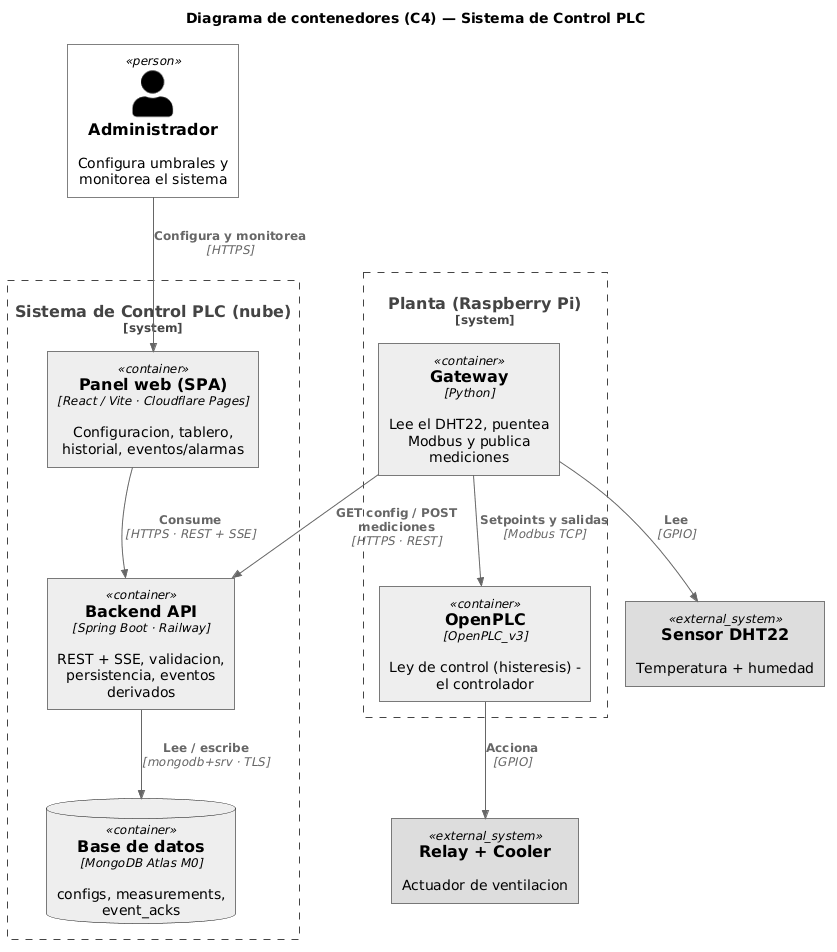

The diagram above was rendered by PlantUML. Its source (embedded in the PNG):
@startuml
' Vista de arquitectura C4 - nivel 2 (contenedores). Complementa a UML (no lo reemplaza).
!include <C4/C4_Container>
skinparam backgroundColor #FFFFFF
skinparam shadowing false
UpdateElementStyle("person", $bgColor="#FFFFFF", $fontColor="#000000", $borderColor="#000000")
UpdateElementStyle("system", $bgColor="#EEEEEE", $fontColor="#000000", $borderColor="#000000")
UpdateElementStyle("external_system", $bgColor="#DDDDDD", $fontColor="#000000", $borderColor="#000000")
UpdateElementStyle("container", $bgColor="#EEEEEE", $fontColor="#000000", $borderColor="#000000")
UpdateElementStyle("container_db", $bgColor="#EEEEEE", $fontColor="#000000", $borderColor="#000000")
UpdateElementStyle("component", $bgColor="#FFFFFF", $fontColor="#000000", $borderColor="#000000")

title Diagrama de contenedores (C4) — Sistema de Control PLC

Person(admin, "Administrador", "Configura umbrales y monitorea el sistema")

System_Boundary(cloud, "Sistema de Control PLC (nube)") {
  Container(spa, "Panel web (SPA)", "React / Vite · Cloudflare Pages", "Configuracion, tablero, historial, eventos/alarmas")
  Container(api, "Backend API", "Spring Boot · Railway", "REST + SSE, validacion, persistencia, eventos derivados")
  ContainerDb(db, "Base de datos", "MongoDB Atlas M0", "configs, measurements, event_acks")
}

System_Boundary(plant, "Planta (Raspberry Pi)") {
  Container(gw, "Gateway", "Python", "Lee el DHT22, puentea Modbus y publica mediciones")
  Container(plc, "OpenPLC", "OpenPLC_v3", "Ley de control (histeresis) - el controlador")
}

System_Ext(dht, "Sensor DHT22", "Temperatura + humedad")
System_Ext(cooler, "Relay + Cooler", "Actuador de ventilacion")

Rel(admin, spa, "Configura y monitorea", "HTTPS")
Rel(spa, api, "Consume", "HTTPS · REST + SSE")
Rel(api, db, "Lee / escribe", "mongodb+srv · TLS")
Rel(gw, api, "GET config / POST mediciones", "HTTPS · REST")
Rel(gw, plc, "Setpoints y salidas", "Modbus TCP")
Rel(gw, dht, "Lee", "GPIO")
Rel(plc, cooler, "Acciona", "GPIO")
@enduml